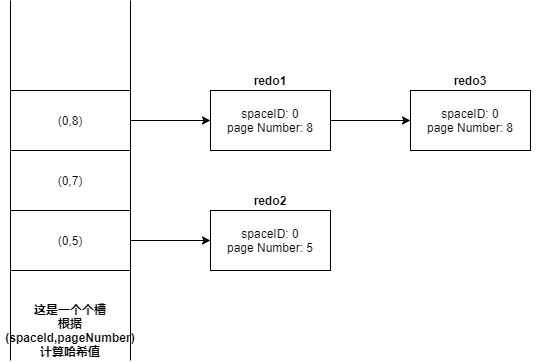

The diagram above was exported from draw.io. Its source (the exported page's mxGraphModel, read from the mxfile embedded in the PNG):
<mxGraphModel dx="1024" dy="592" grid="1" gridSize="10" guides="1" tooltips="1" connect="1" arrows="1" fold="1" page="1" pageScale="1" pageWidth="827" pageHeight="1169" math="0" shadow="0">
  <root>
    <mxCell id="0" />
    <mxCell id="1" parent="0" />
    <mxCell id="HAb1UcK5PDmPoogDDdxT-14" style="edgeStyle=orthogonalEdgeStyle;rounded=0;orthogonalLoop=1;jettySize=auto;html=1;exitX=1;exitY=0.5;exitDx=0;exitDy=0;entryX=0;entryY=0.5;entryDx=0;entryDy=0;" edge="1" parent="1" source="HAb1UcK5PDmPoogDDdxT-2" target="HAb1UcK5PDmPoogDDdxT-11">
      <mxGeometry relative="1" as="geometry" />
    </mxCell>
    <mxCell id="HAb1UcK5PDmPoogDDdxT-2" value="(0,8)" style="rounded=0;whiteSpace=wrap;html=1;" vertex="1" parent="1">
      <mxGeometry x="240" y="140" width="120" height="60" as="geometry" />
    </mxCell>
    <mxCell id="HAb1UcK5PDmPoogDDdxT-3" value="(0,7)" style="rounded=0;whiteSpace=wrap;html=1;" vertex="1" parent="1">
      <mxGeometry x="240" y="200" width="120" height="60" as="geometry" />
    </mxCell>
    <mxCell id="HAb1UcK5PDmPoogDDdxT-20" style="edgeStyle=orthogonalEdgeStyle;rounded=0;orthogonalLoop=1;jettySize=auto;html=1;exitX=1;exitY=0.5;exitDx=0;exitDy=0;entryX=0;entryY=0.5;entryDx=0;entryDy=0;" edge="1" parent="1" source="HAb1UcK5PDmPoogDDdxT-4" target="HAb1UcK5PDmPoogDDdxT-18">
      <mxGeometry relative="1" as="geometry" />
    </mxCell>
    <mxCell id="HAb1UcK5PDmPoogDDdxT-4" value="(0,5)" style="rounded=0;whiteSpace=wrap;html=1;" vertex="1" parent="1">
      <mxGeometry x="240" y="260" width="120" height="60" as="geometry" />
    </mxCell>
    <mxCell id="HAb1UcK5PDmPoogDDdxT-6" value="" style="endArrow=none;html=1;exitX=0;exitY=0;exitDx=0;exitDy=0;" edge="1" parent="1" source="HAb1UcK5PDmPoogDDdxT-2">
      <mxGeometry width="50" height="50" relative="1" as="geometry">
        <mxPoint x="230" y="120" as="sourcePoint" />
        <mxPoint x="240" y="50" as="targetPoint" />
      </mxGeometry>
    </mxCell>
    <mxCell id="HAb1UcK5PDmPoogDDdxT-7" value="" style="endArrow=none;html=1;exitX=0;exitY=0;exitDx=0;exitDy=0;" edge="1" parent="1">
      <mxGeometry width="50" height="50" relative="1" as="geometry">
        <mxPoint x="240" y="410" as="sourcePoint" />
        <mxPoint x="240" y="320" as="targetPoint" />
      </mxGeometry>
    </mxCell>
    <mxCell id="HAb1UcK5PDmPoogDDdxT-8" value="" style="endArrow=none;html=1;exitX=0;exitY=0;exitDx=0;exitDy=0;" edge="1" parent="1">
      <mxGeometry width="50" height="50" relative="1" as="geometry">
        <mxPoint x="360" y="140" as="sourcePoint" />
        <mxPoint x="360" y="50" as="targetPoint" />
      </mxGeometry>
    </mxCell>
    <mxCell id="HAb1UcK5PDmPoogDDdxT-9" value="" style="endArrow=none;html=1;exitX=0;exitY=0;exitDx=0;exitDy=0;" edge="1" parent="1">
      <mxGeometry width="50" height="50" relative="1" as="geometry">
        <mxPoint x="360" y="410" as="sourcePoint" />
        <mxPoint x="360" y="320" as="targetPoint" />
      </mxGeometry>
    </mxCell>
    <mxCell id="HAb1UcK5PDmPoogDDdxT-10" value="&lt;b&gt;这是一个个槽&lt;br&gt;根据(spaceId,pageNumber)计算哈希值&lt;/b&gt;" style="text;html=1;strokeColor=none;fillColor=none;align=center;verticalAlign=middle;whiteSpace=wrap;rounded=0;" vertex="1" parent="1">
      <mxGeometry x="230" y="350" width="140" height="60" as="geometry" />
    </mxCell>
    <mxCell id="HAb1UcK5PDmPoogDDdxT-15" style="edgeStyle=orthogonalEdgeStyle;rounded=0;orthogonalLoop=1;jettySize=auto;html=1;exitX=1;exitY=0.5;exitDx=0;exitDy=0;" edge="1" parent="1" source="HAb1UcK5PDmPoogDDdxT-11" target="HAb1UcK5PDmPoogDDdxT-13">
      <mxGeometry relative="1" as="geometry" />
    </mxCell>
    <mxCell id="HAb1UcK5PDmPoogDDdxT-11" value="spaceID: 0&lt;br&gt;page Number: 8" style="rounded=0;whiteSpace=wrap;html=1;" vertex="1" parent="1">
      <mxGeometry x="440" y="140" width="120" height="60" as="geometry" />
    </mxCell>
    <mxCell id="HAb1UcK5PDmPoogDDdxT-13" value="spaceID: 0&lt;br&gt;page Number: 8" style="rounded=0;whiteSpace=wrap;html=1;" vertex="1" parent="1">
      <mxGeometry x="640" y="140" width="120" height="60" as="geometry" />
    </mxCell>
    <mxCell id="HAb1UcK5PDmPoogDDdxT-16" value="&lt;b&gt;redo1&lt;/b&gt;" style="text;html=1;strokeColor=none;fillColor=none;align=center;verticalAlign=middle;whiteSpace=wrap;rounded=0;" vertex="1" parent="1">
      <mxGeometry x="430" y="100" width="140" height="60" as="geometry" />
    </mxCell>
    <mxCell id="HAb1UcK5PDmPoogDDdxT-17" value="&lt;b&gt;redo3&lt;/b&gt;" style="text;html=1;strokeColor=none;fillColor=none;align=center;verticalAlign=middle;whiteSpace=wrap;rounded=0;" vertex="1" parent="1">
      <mxGeometry x="630" y="100" width="140" height="60" as="geometry" />
    </mxCell>
    <mxCell id="HAb1UcK5PDmPoogDDdxT-18" value="spaceID: 0&lt;br&gt;page Number: 5" style="rounded=0;whiteSpace=wrap;html=1;" vertex="1" parent="1">
      <mxGeometry x="440" y="260" width="120" height="60" as="geometry" />
    </mxCell>
    <mxCell id="HAb1UcK5PDmPoogDDdxT-19" value="&lt;b&gt;redo2&lt;/b&gt;" style="text;html=1;strokeColor=none;fillColor=none;align=center;verticalAlign=middle;whiteSpace=wrap;rounded=0;" vertex="1" parent="1">
      <mxGeometry x="430" y="220" width="140" height="60" as="geometry" />
    </mxCell>
  </root>
</mxGraphModel>